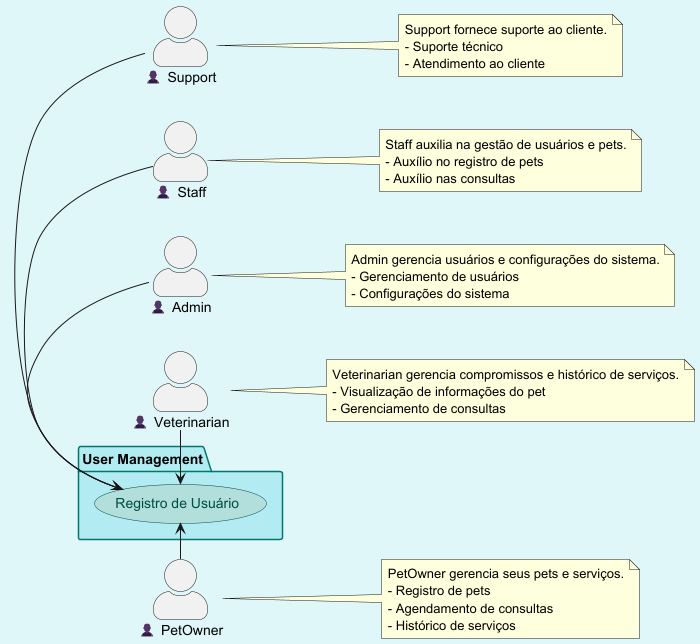

The diagram above was rendered by PlantUML. Its source (embedded in the PNG):
@startuml
'https://plantuml.com/use-case-diagram
left to right direction
skinparam backgroundColor #E0F7FA
skinparam packageBackgroundColor #B2EBF2
skinparam packageBorderColor #00796B
skinparam actorStyle awesome
skinparam usecase {
    BackgroundColor #B2DFDB
    BorderColor #004D40
    FontColor #004D40
}
hide empty description

actor PetOwner as "👤 PetOwner"
actor Veterinarian as "👤 Veterinarian"
actor Admin as "👤 Admin"
actor Staff as "👤 Staff"
actor Support as "👤 Support"

package "User Management" {
    PetOwner -> (Registro de Usuário)
    Veterinarian -> (Registro de Usuário)
    Admin -> (Registro de Usuário)
    Staff -> (Registro de Usuário)
    Support -> (Registro de Usuário)
}

note right of PetOwner
    PetOwner gerencia seus pets e serviços.
    - Registro de pets
    - Agendamento de consultas
    - Histórico de serviços
end note

note right of Veterinarian
    Veterinarian gerencia compromissos e histórico de serviços.
    - Visualização de informações do pet
    - Gerenciamento de consultas
end note

note right of Admin
    Admin gerencia usuários e configurações do sistema.
    - Gerenciamento de usuários
    - Configurações do sistema
end note

note right of Staff
    Staff auxilia na gestão de usuários e pets.
    - Auxílio no registro de pets
    - Auxílio nas consultas
end note

note right of Support
    Support fornece suporte ao cliente.
    - Suporte técnico
    - Atendimento ao cliente
end note

@enduml